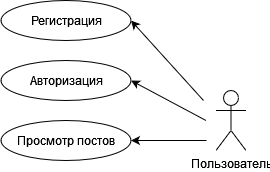

The diagram above was exported from draw.io. Its source (the exported page's mxGraphModel, read from the mxfile embedded in the PNG):
<mxGraphModel dx="3970" dy="2070" grid="1" gridSize="10" guides="1" tooltips="1" connect="1" arrows="1" fold="1" page="1" pageScale="1" pageWidth="827" pageHeight="1169" math="0" shadow="0">
  <root>
    <mxCell id="0" />
    <mxCell id="1" parent="0" />
    <mxCell id="6Av93wKMR50tMuKhfDjx-2" value="Пользователь" style="shape=umlActor;verticalLabelPosition=bottom;verticalAlign=top;html=1;outlineConnect=0;" vertex="1" parent="1">
      <mxGeometry x="732.5" y="220" width="30" height="60" as="geometry" />
    </mxCell>
    <mxCell id="6Av93wKMR50tMuKhfDjx-3" value="Авторизация" style="ellipse;whiteSpace=wrap;html=1;" vertex="1" parent="1">
      <mxGeometry x="517.5" y="190" width="130" height="40" as="geometry" />
    </mxCell>
    <mxCell id="6Av93wKMR50tMuKhfDjx-4" value="" style="endArrow=classic;html=1;rounded=0;entryX=1;entryY=0.5;entryDx=0;entryDy=0;" edge="1" parent="1" target="6Av93wKMR50tMuKhfDjx-3">
      <mxGeometry width="50" height="50" relative="1" as="geometry">
        <mxPoint x="722.5" y="250" as="sourcePoint" />
        <mxPoint x="647.5" y="200.0000000000001" as="targetPoint" />
      </mxGeometry>
    </mxCell>
    <mxCell id="6Av93wKMR50tMuKhfDjx-5" value="Регистрация" style="ellipse;whiteSpace=wrap;html=1;" vertex="1" parent="1">
      <mxGeometry x="517.5" y="130" width="130" height="40" as="geometry" />
    </mxCell>
    <mxCell id="6Av93wKMR50tMuKhfDjx-6" value="" style="endArrow=classic;html=1;rounded=0;entryX=1;entryY=0.5;entryDx=0;entryDy=0;" edge="1" parent="1" target="6Av93wKMR50tMuKhfDjx-5">
      <mxGeometry width="50" height="50" relative="1" as="geometry">
        <mxPoint x="720" y="230" as="sourcePoint" />
        <mxPoint x="780" y="250" as="targetPoint" />
      </mxGeometry>
    </mxCell>
    <mxCell id="6Av93wKMR50tMuKhfDjx-7" value="Просмотр постов" style="ellipse;whiteSpace=wrap;html=1;" vertex="1" parent="1">
      <mxGeometry x="517.5" y="250" width="130" height="40" as="geometry" />
    </mxCell>
    <mxCell id="6Av93wKMR50tMuKhfDjx-8" value="" style="endArrow=classic;html=1;rounded=0;entryX=1;entryY=0.5;entryDx=0;entryDy=0;" edge="1" parent="1" target="6Av93wKMR50tMuKhfDjx-7">
      <mxGeometry width="50" height="50" relative="1" as="geometry">
        <mxPoint x="723" y="270" as="sourcePoint" />
        <mxPoint x="647.5" y="270.0000000000001" as="targetPoint" />
      </mxGeometry>
    </mxCell>
  </root>
</mxGraphModel>